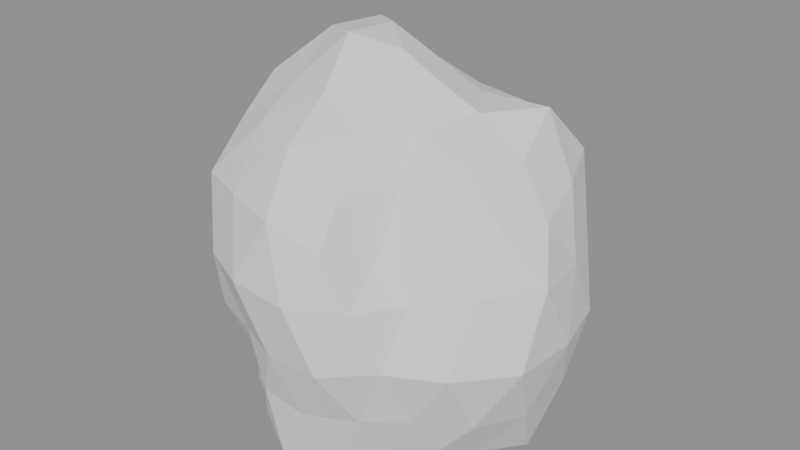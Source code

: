 # Source: SM_PH_BoulderB.blend  (saved by Blender 4.5.90; exported with 4.5.12 LTS)
import bpy
from mathutils import Matrix  # noqa: F401  (used for matrix-valued properties, if any)

bpy.ops.wm.read_factory_settings(use_empty=True)
scene = bpy.context.scene
scene.name = 'Scene'

# ---- materials (node trees are filled in below, after node groups)
mat_stone = bpy.data.materials.new('stone')

# ---- material node trees

# ---- meshes
me_sm_ph_boulderb = bpy.data.meshes.new('SM_PH_BoulderB')
me_sm_ph_boulderb.from_pydata([(-0.005018, 0.01841, -0.5), (0.3065, -0.2323, -0.4233), (-0.1216, -0.3792, -0.418), (-0.451, 0.01841, -0.4655), (-0.1135, 0.3883, -0.3998), (0.2874, 0.2538, -0.407), (0.124, -0.4216, 0.1317), (-0.3439, -0.2544, 0.1326), (-0.3456, 0.2926, 0.1341), (0.1009, 0.3795, 0.0799), (0.4234, 0.01841, 0.1392), (-0.005018, 0.01841, 0.4583), (-0.09894, -0.3019, -0.5), (-0.07339, -0.2148, -0.5), (-0.03992, -0.1006, -0.5), (0.08943, -0.05762, -0.5), (0.1571, -0.1121, -0.5), (0.2448, -0.1827, -0.5), (0.2152, -0.2944, -0.4447), (0.1077, -0.3661, -0.469), (-0.0187, -0.4236, -0.4778), (0.3546, 0.1632, -0.4645), (0.4061, 0.01841, -0.5), (0.3518, -0.1252, -0.4621), (0.09825, 0.1015, -0.5), (0.2208, 0.2002, -0.5), (0.2808, 0.2485, -0.5), (-0.4019, 0.01841, -0.5), (-0.2706, 0.01841, -0.5), (-0.1253, 0.01841, -0.5), (-0.2024, -0.3054, -0.4404), (-0.3133, -0.2297, -0.4828), (-0.387, -0.1032, -0.4764), (-0.1009, 0.3454, -0.5), (-0.07613, 0.2609, -0.5), (-0.04116, 0.1417, -0.5), (-0.4182, 0.15, -0.5), (-0.2917, 0.2492, -0.46), (-0.1694, 0.2881, -0.393), (-0.01808, 0.4403, -0.4631), (0.1251, 0.462, -0.5), (0.2335, 0.3571, -0.4686), (0.4849, -0.06535, 0.02081), (0.4908, -0.1601, -0.1571), (0.3972, -0.2109, -0.3194), (0.3619, 0.2276, -0.3051), (0.4579, 0.1851, -0.1571), (0.4578, 0.09755, 0.01099), (0.06985, -0.4922, 0.01047), (-0.005018, -0.4688, -0.1571), (-0.07017, -0.426, -0.3029), (0.2863, -0.3018, -0.3043), (0.2443, -0.3618, -0.1571), (0.1868, -0.4029, -0.004244), (-0.3785, -0.1945, -0.006341), (-0.4248, -0.1327, -0.1571), (-0.4287, -0.05403, -0.3109), (-0.1697, -0.3432, -0.2882), (-0.2602, -0.3707, -0.1571), (-0.3138, -0.321, -0.0009918), (-0.3097, 0.3533, -0.003061), (-0.2351, 0.3693, -0.1571), (-0.1665, 0.373, -0.2857), (-0.4733, 0.09849, -0.3271), (-0.4288, 0.171, -0.1571), (-0.4075, 0.2479, 0.00536), (0.1653, 0.3925, -0.02137), (0.2373, 0.3879, -0.1571), (0.2751, 0.3264, -0.2987), (-0.07354, 0.4857, -0.3104), (-0.005018, 0.4863, -0.1571), (0.05328, 0.4161, -0.0266), (0.369, -0.1007, 0.1556), (0.2767, -0.2083, 0.1405), (0.1708, -0.27, 0.09527), (0.009986, -0.4663, 0.1946), (-0.1354, -0.4262, 0.2036), (-0.2757, -0.366, 0.1965), (-0.4129, -0.1458, 0.1916), (-0.4586, 0.01841, 0.2306), (-0.4197, 0.1853, 0.1974), (-0.2456, 0.3601, 0.1572), (-0.1081, 0.3701, 0.1282), (0.006047, 0.3759, 0.1023), (0.2083, 0.3684, 0.1491), (0.3407, 0.2967, 0.2082), (0.4026, 0.1482, 0.1837), (0.02631, -0.08841, 0.3833), (0.06043, -0.2048, 0.3169), (0.09381, -0.3186, 0.2289), (0.3474, 0.01841, 0.2683), (0.223, 0.01841, 0.3532), (0.1003, 0.01841, 0.4044), (-0.1047, -0.06187, 0.5), (-0.2017, -0.1399, 0.387), (-0.3054, -0.2234, 0.2911), (-0.103, 0.09729, 0.4885), (-0.2275, 0.1976, 0.4585), (-0.3129, 0.2663, 0.3023), (0.02771, 0.13, 0.4075), (0.06157, 0.2455, 0.3251), (0.09184, 0.3487, 0.2212), (0.1442, 0.1385, 0.353), (0.3166, 0.1652, 0.3473), (0.1959, 0.2801, 0.2926), (-0.06475, 0.2221, 0.3776), (-0.02572, 0.3174, 0.2354), (-0.1689, 0.3133, 0.2961), (-0.2323, 0.01841, 0.4716), (-0.3716, 0.1168, 0.3899), (-0.3494, -0.074, 0.3567), (-0.06658, -0.1915, 0.394), (-0.1781, -0.2932, 0.3217), (-0.03028, -0.3465, 0.3219), (0.1336, -0.09316, 0.3168), (0.1634, -0.201, 0.2199), (0.2768, -0.1102, 0.2849), (0.4005, 0.2402, 0.0228), (0.3522, 0.306, -0.1571), (0.286, 0.3492, 0.008767), (-0.05535, 0.4022, -0.01785), (-0.1345, 0.46, -0.1571), (-0.1868, 0.4015, -0.001711), (-0.5, 0.1125, 0.04269), (-0.4995, 0.01841, -0.1571), (-0.4683, -0.06962, 0.02988), (-0.2176, -0.4296, 0.02463), (-0.1318, -0.414, -0.1571), (-0.073, -0.5, 0.03098), (0.2604, -0.2833, -0.005833), (0.3799, -0.2915, -0.1571), (0.4, -0.2031, 0.02258), (0.1257, 0.4641, -0.1571), (0.2027, 0.4561, -0.3346), (0.05814, 0.5, -0.3318), (-0.3402, 0.2883, -0.1571), (-0.2634, 0.3122, -0.3043), (-0.3907, 0.2293, -0.3282), (-0.3222, -0.237, -0.1571), (-0.3513, -0.171, -0.3107), (-0.2589, -0.2702, -0.3018), (0.137, -0.4658, -0.1571), (0.05347, -0.4276, -0.3189), (0.179, -0.3694, -0.3143), (0.5, 0.01841, -0.1571), (0.45, -0.06806, -0.3407), (0.4423, 0.1034, -0.3376), (0.1777, 0.3473, -0.5), (0.06466, 0.256, -0.5), (0.0192, 0.3682, -0.5), (-0.1822, 0.2492, -0.5), (-0.1735, 0.1541, -0.5), (-0.2963, 0.1513, -0.5), (-0.3216, -0.1261, -0.5), (-0.1786, -0.1213, -0.5), (-0.2053, -0.2424, -0.5), (0.3448, 0.1123, -0.5), (0.3223, -0.06943, -0.5), (0.2142, 0.01841, -0.5), (0.0172, -0.3025, -0.5), (0.05312, -0.1798, -0.5), (0.1362, -0.2359, -0.5)], [], [(0, 15, 14), (1, 17, 23), (0, 14, 29), (0, 29, 35), (0, 35, 24), (1, 23, 44), (2, 20, 50), (3, 32, 56), (4, 38, 62), (5, 41, 68), (1, 44, 51), (2, 50, 57), (3, 56, 63), (4, 62, 69), (5, 68, 45), (6, 74, 89), (7, 77, 95), (8, 80, 98), (9, 83, 101), (10, 86, 90), (92, 99, 11), (91, 102, 92), (90, 103, 91), (92, 102, 99), (102, 100, 99), (91, 103, 102), (103, 104, 102), (102, 104, 100), (104, 101, 100), (90, 86, 103), (86, 85, 103), (103, 85, 104), (85, 84, 104), (104, 84, 101), (84, 9, 101), (99, 96, 11), (100, 105, 99), (101, 106, 100), (99, 105, 96), (105, 97, 96), (100, 106, 105), (106, 107, 105), (105, 107, 97), (107, 98, 97), (101, 83, 106), (83, 82, 106), (106, 82, 107), (82, 81, 107), (107, 81, 98), (81, 8, 98), (96, 93, 11), (97, 108, 96), (98, 109, 97), (96, 108, 93), (108, 94, 93), (97, 109, 108), (109, 110, 108), (108, 110, 94), (110, 95, 94), (98, 80, 109), (80, 79, 109), (109, 79, 110), (79, 78, 110), (110, 78, 95), (78, 7, 95), (93, 87, 11), (94, 111, 93), (95, 112, 94), (93, 111, 87), (111, 88, 87), (94, 112, 111), (112, 113, 111), (111, 113, 88), (113, 89, 88), (95, 77, 112), (77, 76, 112), (112, 76, 113), (76, 75, 113), (113, 75, 89), (75, 6, 89), (87, 92, 11), (88, 114, 87), (89, 115, 88), (87, 114, 92), (114, 91, 92), (88, 115, 114), (115, 116, 114), (114, 116, 91), (116, 90, 91), (89, 74, 115), (74, 73, 115), (115, 73, 116), (73, 72, 116), (116, 72, 90), (72, 10, 90), (47, 86, 10), (46, 117, 47), (45, 118, 46), (47, 117, 86), (117, 85, 86), (46, 118, 117), (118, 119, 117), (117, 119, 85), (119, 84, 85), (45, 68, 118), (68, 67, 118), (118, 67, 119), (67, 66, 119), (119, 66, 84), (66, 9, 84), (71, 83, 9), (70, 120, 71), (69, 121, 70), (71, 120, 83), (120, 82, 83), (70, 121, 120), (121, 122, 120), (120, 122, 82), (122, 81, 82), (69, 62, 121), (62, 61, 121), (121, 61, 122), (61, 60, 122), (122, 60, 81), (60, 8, 81), (65, 80, 8), (64, 123, 65), (63, 124, 64), (65, 123, 80), (123, 79, 80), (64, 124, 123), (124, 125, 123), (123, 125, 79), (125, 78, 79), (63, 56, 124), (56, 55, 124), (124, 55, 125), (55, 54, 125), (125, 54, 78), (54, 7, 78), (59, 77, 7), (58, 126, 59), (57, 127, 58), (59, 126, 77), (126, 76, 77), (58, 127, 126), (127, 128, 126), (126, 128, 76), (128, 75, 76), (57, 50, 127), (50, 49, 127), (127, 49, 128), (49, 48, 128), (128, 48, 75), (48, 6, 75), (53, 74, 6), (52, 129, 53), (51, 130, 52), (53, 129, 74), (129, 73, 74), (52, 130, 129), (130, 131, 129), (129, 131, 73), (131, 72, 73), (51, 44, 130), (44, 43, 130), (130, 43, 131), (43, 42, 131), (131, 42, 72), (42, 10, 72), (66, 71, 9), (67, 132, 66), (68, 133, 67), (66, 132, 71), (132, 70, 71), (67, 133, 132), (133, 134, 132), (132, 134, 70), (134, 69, 70), (68, 41, 133), (41, 40, 133), (133, 40, 134), (40, 39, 134), (134, 39, 69), (39, 4, 69), (60, 65, 8), (61, 135, 60), (62, 136, 61), (60, 135, 65), (135, 64, 65), (61, 136, 135), (136, 137, 135), (135, 137, 64), (137, 63, 64), (62, 38, 136), (38, 37, 136), (136, 37, 137), (37, 36, 137), (137, 36, 63), (36, 3, 63), (54, 59, 7), (55, 138, 54), (56, 139, 55), (54, 138, 59), (138, 58, 59), (55, 139, 138), (139, 140, 138), (138, 140, 58), (140, 57, 58), (56, 32, 139), (32, 31, 139), (139, 31, 140), (31, 30, 140), (140, 30, 57), (30, 2, 57), (48, 53, 6), (49, 141, 48), (50, 142, 49), (48, 141, 53), (141, 52, 53), (49, 142, 141), (142, 143, 141), (141, 143, 52), (143, 51, 52), (50, 20, 142), (20, 19, 142), (142, 19, 143), (19, 18, 143), (143, 18, 51), (18, 1, 51), (42, 47, 10), (43, 144, 42), (44, 145, 43), (42, 144, 47), (144, 46, 47), (43, 145, 144), (145, 146, 144), (144, 146, 46), (146, 45, 46), (44, 23, 145), (23, 22, 145), (145, 22, 146), (22, 21, 146), (146, 21, 45), (21, 5, 45), (26, 41, 5), (25, 147, 26), (24, 148, 25), (26, 147, 41), (147, 40, 41), (25, 148, 147), (148, 149, 147), (147, 149, 40), (149, 39, 40), (24, 35, 148), (35, 34, 148), (148, 34, 149), (34, 33, 149), (149, 33, 39), (33, 4, 39), (33, 38, 4), (34, 150, 33), (35, 151, 34), (33, 150, 38), (150, 37, 38), (34, 151, 150), (151, 152, 150), (150, 152, 37), (152, 36, 37), (35, 29, 151), (29, 28, 151), (151, 28, 152), (28, 27, 152), (152, 27, 36), (27, 3, 36), (27, 32, 3), (28, 153, 27), (29, 154, 28), (27, 153, 32), (153, 31, 32), (28, 154, 153), (154, 155, 153), (153, 155, 31), (155, 30, 31), (29, 14, 154), (14, 13, 154), (154, 13, 155), (13, 12, 155), (155, 12, 30), (12, 2, 30), (21, 26, 5), (22, 156, 21), (23, 157, 22), (21, 156, 26), (156, 25, 26), (22, 157, 156), (157, 158, 156), (156, 158, 25), (158, 24, 25), (23, 17, 157), (17, 16, 157), (157, 16, 158), (16, 15, 158), (158, 15, 24), (15, 0, 24), (12, 20, 2), (13, 159, 12), (14, 160, 13), (12, 159, 20), (159, 19, 20), (13, 160, 159), (160, 161, 159), (159, 161, 19), (161, 18, 19), (14, 15, 160), (15, 16, 160), (160, 16, 161), (16, 17, 161), (161, 17, 18), (17, 1, 18)])
me_sm_ph_boulderb.materials.append(mat_stone)
me_sm_ph_boulderb.update()

# ---- objects
ob_sm_ph_boulderb = bpy.data.objects.new('SM_PH_BoulderB', me_sm_ph_boulderb)

# ---- transforms, parenting, visibility, modifiers, constraints
ob_sm_ph_boulderb.location = (0.0, 0.0, 0.0)

# ---- collection membership
scene.collection.objects.link(ob_sm_ph_boulderb)

# ---- scene / render settings (as saved in the file)
scene.frame_start = 1; scene.frame_end = 250; scene.frame_set(1)
scene.render.engine = 'BLENDER_EEVEE_NEXT'
bpy.context.view_layer.update()

# ---- added for rendering (the .blend has no active camera and no usable light): camera, sun + grey world if the file has none
cam_auto = bpy.data.cameras.new('AutoCamera')
cam_auto.lens = 50.0
cam_auto.sensor_width = 36.0
cam_auto.clip_end = 1000.0
ob_auto_camera = bpy.data.objects.new('AutoCamera', cam_auto)
scene.collection.objects.link(ob_auto_camera)
ob_auto_camera.location = (1.60254, -1.92304, 1.28203)
ob_auto_camera.rotation_euler = (1.09748, -7.21219e-08, 0.694738)
scene.camera = ob_auto_camera
light_auto_sun = bpy.data.lights.new('AutoSun', 'SUN')
light_auto_sun.energy = 3.0
light_auto_sun.angle = 0.0523599
ob_auto_sun = bpy.data.objects.new('AutoSun', light_auto_sun)
scene.collection.objects.link(ob_auto_sun)
ob_auto_sun.rotation_euler = (0.872665, 0.174533, 0.523599)
if scene.world is None:
    world_auto = bpy.data.worlds.new('AutoWorld')
    world_auto.color = (0.3, 0.3, 0.3)
    scene.world = world_auto
bpy.context.view_layer.update()

